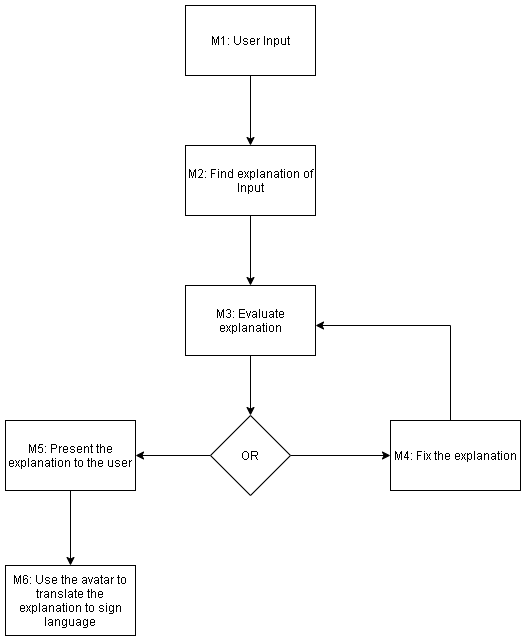

The diagram above was exported from draw.io. Its source (the exported page's mxGraphModel, read from the mxfile embedded in the PNG):
<mxGraphModel dx="1422" dy="751" grid="1" gridSize="10" guides="1" tooltips="1" connect="1" arrows="1" fold="1" page="1" pageScale="1" pageWidth="827" pageHeight="1169" math="0" shadow="0">
  <root>
    <mxCell id="0" />
    <mxCell id="1" parent="0" />
    <mxCell id="eYLDSmLVNI5Te5FyY-cA-4" value="" style="edgeStyle=orthogonalEdgeStyle;rounded=0;orthogonalLoop=1;jettySize=auto;html=1;" parent="1" source="eYLDSmLVNI5Te5FyY-cA-1" target="eYLDSmLVNI5Te5FyY-cA-3" edge="1">
      <mxGeometry relative="1" as="geometry" />
    </mxCell>
    <mxCell id="eYLDSmLVNI5Te5FyY-cA-1" value="M1: User Input" style="rounded=0;whiteSpace=wrap;html=1;" parent="1" vertex="1">
      <mxGeometry x="235" y="70" width="130" height="70" as="geometry" />
    </mxCell>
    <mxCell id="eYLDSmLVNI5Te5FyY-cA-6" value="" style="edgeStyle=orthogonalEdgeStyle;rounded=0;orthogonalLoop=1;jettySize=auto;html=1;" parent="1" source="eYLDSmLVNI5Te5FyY-cA-3" target="eYLDSmLVNI5Te5FyY-cA-5" edge="1">
      <mxGeometry relative="1" as="geometry" />
    </mxCell>
    <mxCell id="eYLDSmLVNI5Te5FyY-cA-3" value="M2: Find explanation of Input" style="rounded=0;whiteSpace=wrap;html=1;" parent="1" vertex="1">
      <mxGeometry x="235" y="210" width="130" height="70" as="geometry" />
    </mxCell>
    <mxCell id="eYLDSmLVNI5Te5FyY-cA-10" style="edgeStyle=orthogonalEdgeStyle;rounded=0;orthogonalLoop=1;jettySize=auto;html=1;" parent="1" source="eYLDSmLVNI5Te5FyY-cA-5" target="eYLDSmLVNI5Te5FyY-cA-9" edge="1">
      <mxGeometry relative="1" as="geometry" />
    </mxCell>
    <mxCell id="eYLDSmLVNI5Te5FyY-cA-5" value="M3: Evaluate explanation" style="rounded=0;whiteSpace=wrap;html=1;" parent="1" vertex="1">
      <mxGeometry x="235" y="350" width="130" height="70" as="geometry" />
    </mxCell>
    <mxCell id="eYLDSmLVNI5Te5FyY-cA-14" style="edgeStyle=orthogonalEdgeStyle;rounded=0;orthogonalLoop=1;jettySize=auto;html=1;" parent="1" source="eYLDSmLVNI5Te5FyY-cA-9" target="eYLDSmLVNI5Te5FyY-cA-13" edge="1">
      <mxGeometry relative="1" as="geometry" />
    </mxCell>
    <mxCell id="eYLDSmLVNI5Te5FyY-cA-16" style="edgeStyle=orthogonalEdgeStyle;rounded=0;orthogonalLoop=1;jettySize=auto;html=1;" parent="1" source="eYLDSmLVNI5Te5FyY-cA-9" target="eYLDSmLVNI5Te5FyY-cA-15" edge="1">
      <mxGeometry relative="1" as="geometry" />
    </mxCell>
    <mxCell id="eYLDSmLVNI5Te5FyY-cA-9" value="OR" style="rhombus;whiteSpace=wrap;html=1;" parent="1" vertex="1">
      <mxGeometry x="260" y="480" width="80" height="80" as="geometry" />
    </mxCell>
    <mxCell id="jmCLQ9ifneZUJLs-ptmT-2" style="edgeStyle=orthogonalEdgeStyle;rounded=0;orthogonalLoop=1;jettySize=auto;html=1;" parent="1" source="eYLDSmLVNI5Te5FyY-cA-13" target="jmCLQ9ifneZUJLs-ptmT-1" edge="1">
      <mxGeometry relative="1" as="geometry" />
    </mxCell>
    <mxCell id="eYLDSmLVNI5Te5FyY-cA-13" value="M5: Present the explanation to the user" style="rounded=0;whiteSpace=wrap;html=1;" parent="1" vertex="1">
      <mxGeometry x="55" y="485" width="130" height="70" as="geometry" />
    </mxCell>
    <mxCell id="eYLDSmLVNI5Te5FyY-cA-17" style="edgeStyle=orthogonalEdgeStyle;rounded=0;orthogonalLoop=1;jettySize=auto;html=1;" parent="1" source="eYLDSmLVNI5Te5FyY-cA-15" target="eYLDSmLVNI5Te5FyY-cA-5" edge="1">
      <mxGeometry relative="1" as="geometry">
        <Array as="points">
          <mxPoint x="500" y="390" />
        </Array>
      </mxGeometry>
    </mxCell>
    <mxCell id="eYLDSmLVNI5Te5FyY-cA-15" value="M4: Fix the explanation" style="rounded=0;whiteSpace=wrap;html=1;" parent="1" vertex="1">
      <mxGeometry x="440" y="485" width="130" height="70" as="geometry" />
    </mxCell>
    <mxCell id="jmCLQ9ifneZUJLs-ptmT-1" value="M6: Use the avatar to translate the explanation to sign language" style="rounded=0;whiteSpace=wrap;html=1;" parent="1" vertex="1">
      <mxGeometry x="55" y="630" width="130" height="70" as="geometry" />
    </mxCell>
  </root>
</mxGraphModel>